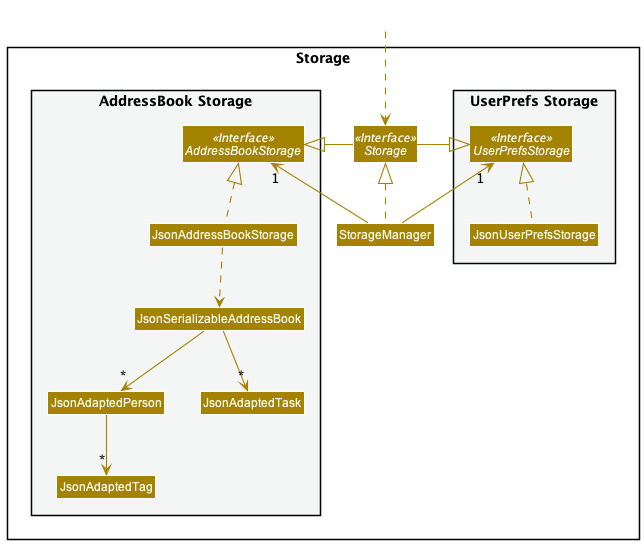

The diagram above was rendered by PlantUML. Its source (embedded in the PNG):
@startuml
!include style.puml
skinparam arrowThickness 1.1
skinparam arrowColor STORAGE_COLOR
skinparam classBackgroundColor STORAGE_COLOR

package Storage{

package "UserPrefs Storage" #F4F6F6{
Interface UserPrefsStorage <<Interface>>
Class JsonUserPrefsStorage
}

Interface Storage <<Interface>>
Class StorageManager

package "AddressBook Storage" #F4F6F6{
Interface AddressBookStorage <<Interface>>
Class JsonAddressBookStorage
Class JsonSerializableAddressBook
Class JsonAdaptedPerson
Class JsonAdaptedTask
Class JsonAdaptedTag
}

}

Class HiddenOutside #FFFFFF
HiddenOutside ..> Storage

StorageManager .up.|> Storage
StorageManager -up-> "1" UserPrefsStorage
StorageManager -up-> "1" AddressBookStorage

Storage -left-|> UserPrefsStorage
Storage -right-|> AddressBookStorage

JsonUserPrefsStorage .up.|> UserPrefsStorage
JsonAddressBookStorage .up.|> AddressBookStorage
JsonAddressBookStorage ..> JsonSerializableAddressBook
JsonSerializableAddressBook --> "*" JsonAdaptedPerson
JsonSerializableAddressBook --> "*" JsonAdaptedTask
JsonAdaptedPerson --> "*" JsonAdaptedTag

@enduml